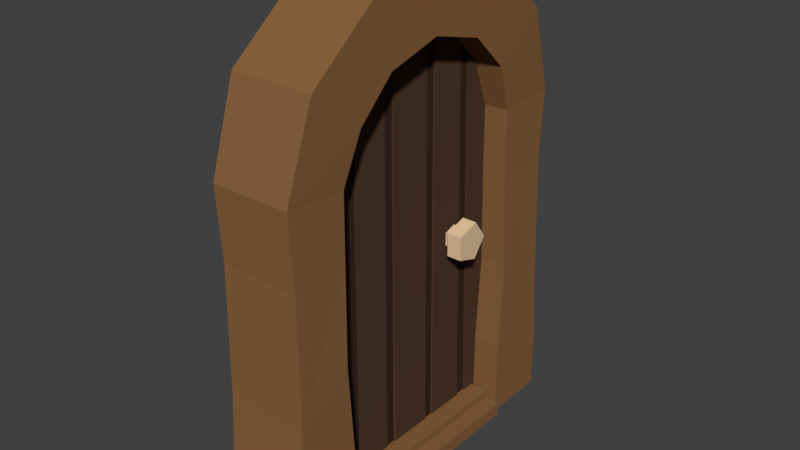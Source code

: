 # Source: door.blend  (saved by Blender 2.78.0; exported with 4.5.12 LTS)
import bpy
from mathutils import Matrix  # noqa: F401  (used for matrix-valued properties, if any)

bpy.ops.wm.read_factory_settings(use_empty=True)
scene = bpy.context.scene
scene.name = 'Scene'

# ---- collections
col_collection_1 = bpy.data.collections.new('Collection 1'); scene.collection.children.link(col_collection_1)

# ---- materials (node trees are filled in below, after node groups)
mat_door_knob = bpy.data.materials.new('door knob')
mat_door_knob.alpha_threshold = 0.0
mat_door_knob.use_transparent_shadow = False
mat_door_knob.diffuse_color = (0.8, 0.5829, 0.3524, 1.0)
mat_door_knob.roughness = 0.5
mat_wood = bpy.data.materials.new('wood')
mat_wood.alpha_threshold = 0.0
mat_wood.use_transparent_shadow = False
mat_wood.diffuse_color = (0.2529, 0.124, 0.04831, 1.0)
mat_wood.roughness = 0.5
mat_door_wood = bpy.data.materials.new('door wood')
mat_door_wood.alpha_threshold = 0.0
mat_door_wood.use_transparent_shadow = False
mat_door_wood.diffuse_color = (0.08353, 0.04358, 0.02627, 1.0)
mat_door_wood.roughness = 0.5
mat_door_wood_creases = bpy.data.materials.new('door wood creases')
mat_door_wood_creases.alpha_threshold = 0.0
mat_door_wood_creases.use_transparent_shadow = False
mat_door_wood_creases.diffuse_color = (0.04445, 0.02434, 0.01589, 1.0)
mat_door_wood_creases.roughness = 0.5

# ---- material node trees

# ---- world
world_world = bpy.data.worlds.new('World'); scene.world = world_world
world_world.color = (0.05088, 0.05088, 0.05088)
world_world.use_sun_shadow = False
world_world.sun_shadow_jitter_overblur = 0.0
world_world.cycles.sampling_method = 'MANUAL'

# ---- meshes
me_circle_001 = bpy.data.meshes.new('Circle.001')
me_circle_001.from_pydata([(0.3392, 1.0, 1.582e-07), (0.3392, 0.309, 0.9511), (0.3392, -0.809, 0.5878), (0.3392, -0.809, -0.5878), (0.3392, 0.309, -0.9511), (1.074, 1.0, 1.582e-07), (1.074, 0.309, 0.9511), (1.074, -0.809, 0.5878), (1.074, -0.809, -0.5878), (1.074, 0.309, -0.9511), (0.3392, 0.5503, 8.17e-08), (0.3392, 0.1701, 0.5234), (0.3392, -0.4452, 0.3235), (0.3392, -0.4452, -0.3235), (0.3392, 0.1701, -0.5234), (-0.1696, 0.5503, 8.17e-08), (-0.1696, 0.1701, 0.5234), (-0.1696, -0.4452, 0.3235), (-0.1696, -0.4452, -0.3235), (-0.1696, 0.1701, -0.5234)], [], [(2, 7, 6, 1), (0, 5, 9, 4), (3, 8, 7, 2), (1, 6, 5, 0), (4, 9, 8, 3), (6, 7, 8, 9, 5), (1, 11, 12, 2), (4, 14, 10, 0), (2, 12, 13, 3), (0, 10, 11, 1), (3, 13, 14, 4), (14, 19, 15, 10), (12, 17, 18, 13), (10, 15, 16, 11), (13, 18, 19, 14), (11, 16, 17, 12)])
me_circle_001.materials.append(mat_door_knob)
me_circle_001.use_remesh_preserve_volume = False
me_circle_001.use_remesh_preserve_attributes = False
me_circle_001.use_mirror_vertex_groups = False
me_circle_001.update()
me_cube_002 = bpy.data.meshes.new('Cube.002')
me_cube_002.from_pydata([(-0.1079, -5.811, -0.6174), (-0.1079, -5.811, 0.6174), (-0.1079, 5.811, -0.6174), (-0.1079, 5.811, 0.6174), (1.547, -5.811, -0.6174), (1.547, -5.811, 0.6174), (1.547, 5.811, -0.6174), (1.547, 5.811, 0.6174), (-0.1079, -5.811, 0.1656), (-0.1079, 5.811, 0.1656), (1.547, 5.811, 0.1656), (1.547, -5.811, 0.1656), (2.767, -5.811, -0.6174), (2.767, 5.811, -0.6174), (2.767, 5.811, 0.1656), (2.767, -5.811, 0.1656)], [], [(9, 3, 7, 10), (10, 7, 5, 11), (11, 5, 1, 8), (7, 3, 1, 5), (4, 11, 8, 0), (11, 4, 12, 15), (2, 9, 10, 6), (13, 14, 15, 12), (4, 6, 13, 12), (6, 10, 14, 13), (10, 11, 15, 14)])
me_cube_002.materials.append(mat_wood)
me_cube_002.use_remesh_preserve_volume = False
me_cube_002.use_remesh_preserve_attributes = False
me_cube_002.use_mirror_vertex_groups = False
me_cube_002.update()
me_plane = bpy.data.meshes.new('Plane')
me_plane.from_pydata([(-0.004387, -0.003584, 3.226), (-0.004387, -0.5128, 3.103), (-0.004387, -0.5224, 0.005967), (-0.004387, -0.5917, 0.005967), (-0.004387, -0.6016, 3.052), (-0.004387, -0.1605, 3.188), (-0.004387, -0.1397, 0.005967), (-0.004387, -0.2298, 0.005967), (-0.004387, -0.2392, 3.169), (-0.004387, 0.1721, 3.187), (-0.004387, 0.6658, 0.005968), (-0.004387, 0.1983, 0.005968), (-0.004387, 0.5135, 3.101), (-0.004387, 0.2475, 3.169), (-0.004387, 0.2747, 0.005968), (-0.004387, 0.5824, 0.005968), (-0.004387, 0.5916, 3.055), (-0.004387, 0.8673, 2.81), (-0.004387, 0.88, 0.005968), (-0.004387, -0.8697, 2.814), (-0.004387, -0.8214, 0.005967), (-0.01525, -0.5895, 3.063), (-0.0145, -0.5139, 3.1), (-0.01132, 0.5196, 3.1), (-0.01383, 0.5915, 3.063), (-0.0117, -0.5192, 0.005967), (-0.01038, -0.5868, 0.005967), (-0.01663, -0.1448, 0.005967), (-0.0135, -0.2206, 0.005967), (-0.01187, -0.2325, 3.171), (-0.01403, -0.1608, 3.186), (-0.01198, 0.179, 3.186), (-0.01258, 0.2456, 3.171), (-0.01432, 0.2701, 0.005968), (-0.01057, 0.2034, 0.005968), (-0.01382, 0.6659, 0.005968), (-0.01389, 0.5922, 0.005968)], [], [(4, 3, 26, 21), (32, 33, 14, 13), (9, 11, 34, 31), (12, 15, 36, 23), (1, 2, 7, 8), (24, 35, 10, 16), (30, 27, 6, 5), (5, 6, 11, 9, 0), (13, 14, 15, 12), (8, 7, 28, 29), (16, 10, 18, 17), (19, 20, 3, 4), (21, 26, 25, 22), (29, 28, 27, 30), (31, 34, 33, 32), (35, 24, 23, 36), (22, 25, 2, 1)])
me_plane.polygons.foreach_set('material_index', [0, 0, 0, 0, 0, 0, 0, 0, 0, 0, 0, 0, 1, 1, 1, 1, 0])
me_plane.materials.append(mat_door_wood)
me_plane.materials.append(mat_door_wood_creases)
me_plane.use_remesh_preserve_volume = False
me_plane.use_remesh_preserve_attributes = False
me_plane.use_mirror_vertex_groups = False
me_plane.update()
me_cube_001 = bpy.data.meshes.new('Cube.001')
me_cube_001.from_pydata([(-0.3663, -1.286, -0.01658), (-0.3663, -1.286, 0.444), (-0.3663, -0.7921, -0.01658), (-0.3663, -0.7921, 0.5622), (0.2467, -1.286, -0.01658), (0.2467, -1.286, 0.444), (0.2467, -0.7921, -0.01658), (0.2467, -0.7921, 0.5622), (-0.3663, -1.263, 2.452), (-0.3663, -0.8092, 2.42), (0.2221, -1.263, 2.452), (0.2221, -0.8092, 2.42), (-0.3663, -1.065, 3.077), (-0.3663, -0.6806, 2.765), (0.2467, -1.065, 3.077), (0.2467, -0.6806, 2.765), (-0.3663, -0.558, 3.48), (-0.3663, -0.4102, 3.025), (0.2467, -0.558, 3.48), (0.2467, -0.4102, 3.025), (-0.3663, 0.0, 3.608), (-0.3663, 0.0, 3.134), (0.2467, 0.0, 3.608), (0.2467, 0.0, 3.134), (-0.3663, -1.249, 0.9933), (-0.3663, -1.232, 1.917), (-0.3663, -0.8141, 1.891), (-0.3663, -0.8357, 1.229), (0.2415, -1.249, 0.9933), (0.2241, -1.232, 1.917), (0.2241, -0.8141, 1.891), (0.2415, -0.8357, 1.229)], [], [(2, 3, 7, 6), (6, 7, 5, 4), (4, 5, 1, 0), (8, 10, 14, 12), (25, 29, 10, 8), (30, 26, 9, 11), (29, 30, 11, 10), (14, 15, 19, 18), (11, 9, 13, 15), (10, 11, 15, 14), (12, 14, 18, 16), (15, 13, 17, 19), (23, 21, 20, 22), (16, 18, 22, 20), (19, 17, 21, 23), (18, 19, 23, 22), (5, 7, 31, 28), (28, 31, 30, 29), (7, 3, 27, 31), (31, 27, 26, 30), (1, 5, 28, 24), (24, 28, 29, 25)])
me_cube_001.materials.append(mat_wood)
me_cube_001.use_remesh_preserve_volume = False
me_cube_001.use_remesh_preserve_attributes = False
me_cube_001.use_mirror_vertex_groups = False
me_cube_001.update()

# ---- objects
ob_circle = bpy.data.objects.new('Circle', me_circle_001)
ob_cube_001 = bpy.data.objects.new('Cube.001', me_cube_002)
ob_plane = bpy.data.objects.new('Plane', me_plane)
ob_cube = bpy.data.objects.new('Cube', me_cube_001)

# ---- transforms, parenting, visibility, modifiers, constraints
ob_circle.location = (0.04872, 0.4647, 1.554)
ob_circle.scale = (0.1492, 0.1492, 0.1492)
ob_circle.lineart.crease_threshold = 0.0
ob_cube_001.location = (0.03398, 0.0, 0.07026)
ob_cube_001.scale = (0.09398, 0.1313, 0.1313)
ob_cube_001.lineart.crease_threshold = 0.0
ob_plane.location = (0.04457, 0.0, 0.0)
ob_plane.lineart.crease_threshold = 0.0
ob_cube.location = (0.0, 0.0, 0.0)
ob_cube.lineart.crease_threshold = 0.0
_m = ob_cube.modifiers.new('Mirror', 'MIRROR')
_m.use_axis = (False, True, False)
_m.use_clip = True

# ---- collection membership
col_collection_1.objects.link(ob_circle)
col_collection_1.objects.link(ob_cube_001)
col_collection_1.objects.link(ob_plane)
col_collection_1.objects.link(ob_cube)

# ---- scene / render settings (as saved in the file)
scene.frame_start = 1; scene.frame_end = 250; scene.frame_set(145)
scene.render.engine = 'BLENDER_EEVEE_NEXT'
scene.render.resolution_percentage = 50
scene.render.dither_intensity = 0.0
scene.cycles.use_denoising = False
scene.cycles.samples = 128
scene.cycles.sampling_pattern = 'TABULATED_SOBOL'
scene.cycles.light_sampling_threshold = 0.0
scene.cycles.use_adaptive_sampling = False
scene.cycles.use_light_tree = False
scene.cycles.blur_glossy = 0.0
scene.cycles.sample_clamp_indirect = 0.0
scene.view_settings.view_transform = 'Standard'
bpy.context.view_layer.update()

# ---- added for rendering (the .blend has no active camera and no usable light): camera, sun
cam_auto = bpy.data.cameras.new('AutoCamera')
cam_auto.lens = 50.0
cam_auto.sensor_width = 36.0
cam_auto.clip_end = 1000.0
ob_auto_camera = bpy.data.objects.new('AutoCamera', cam_auto)
scene.collection.objects.link(ob_auto_camera)
ob_auto_camera.location = (4.12048, -4.9879, 5.12087)
ob_auto_camera.rotation_euler = (1.09748, -7.21219e-08, 0.694738)
scene.camera = ob_auto_camera
light_auto_sun = bpy.data.lights.new('AutoSun', 'SUN')
light_auto_sun.energy = 3.0
light_auto_sun.angle = 0.0523599
ob_auto_sun = bpy.data.objects.new('AutoSun', light_auto_sun)
scene.collection.objects.link(ob_auto_sun)
ob_auto_sun.rotation_euler = (0.872665, 0.174533, 0.523599)
bpy.context.view_layer.update()
